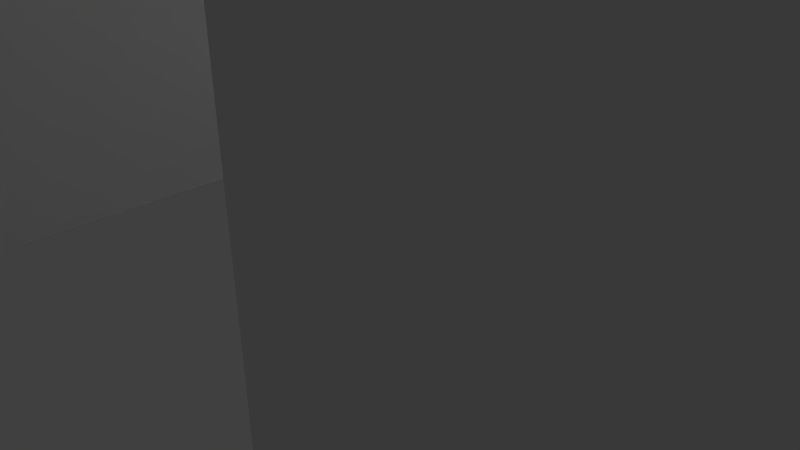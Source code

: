 # Source: Vault.blend  (saved by Blender 2.75.0; exported with 4.5.12 LTS)
import bpy
from mathutils import Matrix  # noqa: F401  (used for matrix-valued properties, if any)

bpy.ops.wm.read_factory_settings(use_empty=True)
scene = bpy.context.scene
scene.name = 'Scene'

# ---- collections
col_collection_1 = bpy.data.collections.new('Collection 1'); scene.collection.children.link(col_collection_1)

# ---- materials (node trees are filled in below, after node groups)
mat_material = bpy.data.materials.new('Material')
mat_material.alpha_threshold = 0.0
mat_material.use_transparent_shadow = False
mat_material.roughness = 0.5
mat_material.line_color = (0.0, 0.0, 0.0, 1.0)

# ---- material node trees

# ---- world
world_world = bpy.data.worlds.new('World'); scene.world = world_world
world_world.color = (0.05088, 0.05088, 0.05088)
world_world.use_sun_shadow = False
world_world.sun_shadow_jitter_overblur = 0.0
world_world.cycles.sampling_method = 'MANUAL'
world_world.cycles.sample_map_resolution = 256

# ---- cameras
cam_camera = bpy.data.cameras.new('Camera')
cam_camera.clip_end = 100.0
cam_camera.lens = 35.0
cam_camera.sensor_width = 32.0
cam_camera.sensor_height = 18.0
cam_camera.ortho_scale = 7.314
cam_camera.dof.focus_distance = 0.0
cam_camera.dof.aperture_fstop = 128.0

# ---- lights
light_lamp_003 = bpy.data.lights.new('Lamp.003', 'POINT')
light_lamp_003.transmission_factor = 0.0
light_lamp_003.cutoff_distance = 30.0
light_lamp_003.energy = 100.0
light_lamp_003.shadow_buffer_clip_start = 1.001
light_lamp_003.shadow_soft_size = 0.1
light_lamp_003.shadow_maximum_resolution = 0.006
light_lamp_003.use_absolute_resolution = True
light_lamp_003.cycles.use_multiple_importance_sampling = False
light_lamp_002 = bpy.data.lights.new('Lamp.002', 'POINT')
light_lamp_002.transmission_factor = 0.0
light_lamp_002.cutoff_distance = 30.0
light_lamp_002.energy = 100.0
light_lamp_002.shadow_buffer_clip_start = 1.001
light_lamp_002.shadow_soft_size = 0.1
light_lamp_002.shadow_maximum_resolution = 0.006
light_lamp_002.use_absolute_resolution = True
light_lamp_002.cycles.use_multiple_importance_sampling = False

# ---- meshes
me_cube_005 = bpy.data.meshes.new('Cube.005')
me_cube_005.from_pydata([(0.0, 16.27, -0.4798), (0.0, 17.0, 21.76), (0.0, 18.82, -0.4798), (0.0, 18.82, 21.76), (9.364, 16.27, -0.4798), (9.364, 17.0, 21.76), (9.364, 18.82, -0.4798), (9.364, 18.82, 21.76), (0.03109, 16.76, 5.767), (0.4336, 16.76, 5.728), (0.8207, 16.76, 5.61), (1.177, 16.76, 5.42), (1.49, 16.76, 5.163), (1.747, 16.76, 4.85), (1.937, 16.76, 4.494), (2.055, 16.76, 4.106), (2.094, 16.76, 3.704), (2.055, 16.76, 3.301), (1.937, 16.76, 2.914), (1.747, 16.76, 2.558), (1.49, 16.76, 2.245), (1.177, 16.76, 1.988), (0.8207, 16.76, 1.798), (0.4336, 16.76, 1.68), (0.03109, 16.76, 1.641), (0.03109, 15.93, 5.767), (0.4336, 15.93, 5.728), (0.8207, 15.93, 5.61), (1.177, 15.93, 5.42), (1.49, 15.93, 5.163), (1.747, 15.93, 4.85), (1.937, 15.93, 4.494), (2.055, 15.93, 4.106), (2.094, 15.93, 3.704), (2.055, 15.93, 3.301), (1.937, 15.93, 2.914), (1.747, 15.93, 2.558), (1.49, 15.93, 2.245), (1.177, 15.93, 1.988), (0.8207, 15.93, 1.798), (0.4336, 15.93, 1.68), (0.03109, 15.93, 1.641)], [], [(1, 3, 2, 0), (3, 7, 6, 2), (7, 5, 4, 6), (5, 1, 0, 4), (0, 2, 6, 4), (5, 7, 3, 1), (16, 17, 34, 33), (17, 18, 35, 34), (18, 19, 36, 35), (19, 20, 37, 36), (20, 21, 38, 37), (21, 22, 39, 38), (8, 9, 26, 25), (22, 23, 40, 39), (9, 10, 27, 26), (23, 24, 41, 40), (10, 11, 28, 27), (11, 12, 29, 28), (12, 13, 30, 29), (13, 14, 31, 30), (14, 15, 32, 31), (15, 16, 33, 32), (26, 27, 28, 29, 30, 31, 32, 33, 34, 35, 36, 37, 38, 39, 40, 41, 25), (25, 41, 24, 8)])
_uv = me_cube_005.uv_layers.new(name='UVMap')
_uv.uv.foreach_set('vector', [0.0002249, 0.9089, 0.0002249, 0.9733, 0.791, 0.9733, 0.791, 0.8826, 0.3331, 0.0002249, 0.000225, 0.0002249, 0.0002249, 0.791, 0.3331, 0.791, 0.0002249, 0.8822, 0.0002249, 0.8178, 0.791, 0.7915, 0.791, 0.8822, 0.3336, 0.0002249, 0.6664, 0.0002249, 0.6664, 0.791, 0.3336, 0.791, 0.9998, 0.09091, 0.9998, 0.0002249, 0.6669, 0.0002249, 0.6669, 0.09091, 0.6669, 0.1558, 0.6669, 0.09136, 0.9998, 0.09136, 0.9998, 0.1558, 0.6963, 0.4786, 0.6963, 0.4643, 0.6669, 0.4643, 0.6669, 0.4786, 0.6963, 0.4643, 0.6963, 0.4505, 0.6669, 0.4505, 0.6669, 0.4643, 0.6669, 0.6076, 0.6796, 0.6076, 0.6796, 0.5782, 0.6669, 0.5782, 0.6796, 0.6076, 0.6907, 0.6076, 0.6907, 0.5782, 0.6796, 0.5782, 0.6669, 0.6081, 0.678, 0.6081, 0.678, 0.6375, 0.6669, 0.6375, 0.678, 0.6081, 0.6907, 0.6081, 0.6907, 0.6375, 0.678, 0.6375, 0.7076, 0.5198, 0.6933, 0.5198, 0.6933, 0.5492, 0.7076, 0.5492, 0.6669, 0.5777, 0.6669, 0.564, 0.6963, 0.564, 0.6963, 0.5777, 0.6933, 0.5198, 0.6796, 0.5198, 0.6796, 0.5492, 0.6933, 0.5492, 0.6669, 0.564, 0.6669, 0.5497, 0.6963, 0.5497, 0.6963, 0.564, 0.6796, 0.5198, 0.6669, 0.5198, 0.6669, 0.5492, 0.6796, 0.5492, 0.678, 0.6495, 0.6669, 0.6495, 0.6669, 0.6789, 0.678, 0.6789, 0.6669, 0.638, 0.6669, 0.6491, 0.6963, 0.6491, 0.6963, 0.638, 0.6963, 0.5194, 0.6963, 0.5067, 0.6669, 0.5067, 0.6669, 0.5194, 0.6963, 0.5067, 0.6963, 0.4929, 0.6669, 0.4929, 0.6669, 0.5067, 0.6963, 0.4929, 0.6963, 0.4786, 0.6669, 0.4786, 0.6669, 0.4929, 0.7259, 0.1576, 0.7122, 0.1618, 0.6995, 0.1686, 0.6884, 0.1777, 0.6793, 0.1888, 0.6725, 0.2015, 0.6683, 0.2153, 0.6669, 0.2296, 0.6683, 0.2439, 0.6725, 0.2576, 0.6793, 0.2703, 0.6884, 0.2814, 0.6995, 0.2906, 0.7122, 0.2973, 0.7259, 0.3015, 0.7402, 0.3029, 0.7402, 0.1562, 0.6669, 0.4501, 0.6669, 0.3034, 0.6963, 0.3034, 0.6963, 0.4501])
me_cube_005.materials.append(mat_material)
me_cube_005.use_remesh_preserve_volume = False
me_cube_005.use_remesh_preserve_attributes = False
me_cube_005.use_mirror_vertex_groups = False
me_cube_005.update()
me_cube_003 = bpy.data.meshes.new('Cube.003')
me_cube_003.from_pydata([(0.0, 16.27, -0.4798), (0.0, 17.0, 21.76), (0.0, 18.82, -0.4798), (0.0, 18.82, 21.76), (9.364, 16.27, -0.4798), (9.364, 17.0, 21.76), (9.364, 18.82, -0.4798), (9.364, 18.82, 21.76), (0.03109, 16.76, 5.767), (0.4336, 16.76, 5.728), (0.8207, 16.76, 5.61), (1.177, 16.76, 5.42), (1.49, 16.76, 5.163), (1.747, 16.76, 4.85), (1.937, 16.76, 4.494), (2.055, 16.76, 4.106), (2.094, 16.76, 3.704), (2.055, 16.76, 3.301), (1.937, 16.76, 2.914), (1.747, 16.76, 2.558), (1.49, 16.76, 2.245), (1.177, 16.76, 1.988), (0.8207, 16.76, 1.798), (0.4336, 16.76, 1.68), (0.03109, 16.76, 1.641), (0.03109, 15.93, 5.767), (0.4336, 15.93, 5.728), (0.8207, 15.93, 5.61), (1.177, 15.93, 5.42), (1.49, 15.93, 5.163), (1.747, 15.93, 4.85), (1.937, 15.93, 4.494), (2.055, 15.93, 4.106), (2.094, 15.93, 3.704), (2.055, 15.93, 3.301), (1.937, 15.93, 2.914), (1.747, 15.93, 2.558), (1.49, 15.93, 2.245), (1.177, 15.93, 1.988), (0.8207, 15.93, 1.798), (0.4336, 15.93, 1.68), (0.03109, 15.93, 1.641)], [], [(1, 3, 2, 0), (3, 7, 6, 2), (7, 5, 4, 6), (5, 1, 0, 4), (0, 2, 6, 4), (5, 7, 3, 1), (16, 17, 34, 33), (17, 18, 35, 34), (18, 19, 36, 35), (19, 20, 37, 36), (20, 21, 38, 37), (21, 22, 39, 38), (8, 9, 26, 25), (22, 23, 40, 39), (9, 10, 27, 26), (23, 24, 41, 40), (10, 11, 28, 27), (11, 12, 29, 28), (12, 13, 30, 29), (13, 14, 31, 30), (14, 15, 32, 31), (15, 16, 33, 32), (26, 27, 28, 29, 30, 31, 32, 33, 34, 35, 36, 37, 38, 39, 40, 41, 25), (25, 41, 24, 8)])
_uv = me_cube_003.uv_layers.new(name='UVMap')
_uv.uv.foreach_set('vector', [0.0002249, 0.9089, 0.0002249, 0.9733, 0.791, 0.9733, 0.791, 0.8826, 0.3331, 0.0002249, 0.000225, 0.0002249, 0.0002249, 0.791, 0.3331, 0.791, 0.0002249, 0.8822, 0.0002249, 0.8178, 0.791, 0.7915, 0.791, 0.8822, 0.3336, 0.0002249, 0.6664, 0.0002249, 0.6664, 0.791, 0.3336, 0.791, 0.9998, 0.09091, 0.9998, 0.0002249, 0.6669, 0.0002249, 0.6669, 0.09091, 0.6669, 0.1558, 0.6669, 0.09136, 0.9998, 0.09136, 0.9998, 0.1558, 0.6963, 0.4786, 0.6963, 0.4643, 0.6669, 0.4643, 0.6669, 0.4786, 0.6963, 0.4643, 0.6963, 0.4505, 0.6669, 0.4505, 0.6669, 0.4643, 0.6669, 0.6076, 0.6796, 0.6076, 0.6796, 0.5782, 0.6669, 0.5782, 0.6796, 0.6076, 0.6907, 0.6076, 0.6907, 0.5782, 0.6796, 0.5782, 0.6669, 0.6081, 0.678, 0.6081, 0.678, 0.6375, 0.6669, 0.6375, 0.678, 0.6081, 0.6907, 0.6081, 0.6907, 0.6375, 0.678, 0.6375, 0.7076, 0.5198, 0.6933, 0.5198, 0.6933, 0.5492, 0.7076, 0.5492, 0.6669, 0.5777, 0.6669, 0.564, 0.6963, 0.564, 0.6963, 0.5777, 0.6933, 0.5198, 0.6796, 0.5198, 0.6796, 0.5492, 0.6933, 0.5492, 0.6669, 0.564, 0.6669, 0.5497, 0.6963, 0.5497, 0.6963, 0.564, 0.6796, 0.5198, 0.6669, 0.5198, 0.6669, 0.5492, 0.6796, 0.5492, 0.678, 0.6495, 0.6669, 0.6495, 0.6669, 0.6789, 0.678, 0.6789, 0.6669, 0.638, 0.6669, 0.6491, 0.6963, 0.6491, 0.6963, 0.638, 0.6963, 0.5194, 0.6963, 0.5067, 0.6669, 0.5067, 0.6669, 0.5194, 0.6963, 0.5067, 0.6963, 0.4929, 0.6669, 0.4929, 0.6669, 0.5067, 0.6963, 0.4929, 0.6963, 0.4786, 0.6669, 0.4786, 0.6669, 0.4929, 0.7259, 0.1576, 0.7122, 0.1618, 0.6995, 0.1686, 0.6884, 0.1777, 0.6793, 0.1888, 0.6725, 0.2015, 0.6683, 0.2153, 0.6669, 0.2296, 0.6683, 0.2439, 0.6725, 0.2576, 0.6793, 0.2703, 0.6884, 0.2814, 0.6995, 0.2906, 0.7122, 0.2973, 0.7259, 0.3015, 0.7402, 0.3029, 0.7402, 0.1562, 0.6669, 0.4501, 0.6669, 0.3034, 0.6963, 0.3034, 0.6963, 0.4501])
me_cube_003.materials.append(mat_material)
me_cube_003.use_remesh_preserve_volume = False
me_cube_003.use_remesh_preserve_attributes = False
me_cube_003.use_mirror_vertex_groups = False
me_cube_003.update()
me_cube = bpy.data.meshes.new('Cube')
me_cube.from_pydata([(31.86, 16.47, -1.0), (31.86, -9.721, -1.0), (9.182, -9.721, -1.0), (9.182, 16.47, -1.0), (31.86, 16.47, 20.5), (31.86, -9.721, 20.5), (9.182, -9.721, 20.5), (9.182, 16.47, 20.5)], [], [(0, 1, 2, 3), (4, 7, 6, 5), (0, 4, 5, 1), (1, 5, 6, 2), (2, 6, 7, 3), (4, 0, 3, 7)])
_uv = me_cube.uv_layers.new(name='UVMap')
_uv.uv.foreach_set('vector', [0.0002026, 0.0002026, 0.0002026, 0.3783, 0.3275, 0.3783, 0.3275, 0.0002026, 0.3279, 0.0002026, 0.6552, 0.0002026, 0.6552, 0.3783, 0.3279, 0.3783, 0.311, 0.689, 0.311, 0.3787, 0.689, 0.3787, 0.689, 0.689, 0.311, 0.9998, 0.311, 0.6894, 0.6383, 0.6894, 0.6383, 0.9998, 0.3106, 0.3787, 0.0002026, 0.3787, 0.0002026, 0.7568, 0.3106, 0.7568, 0.6556, 0.0002026, 0.6556, 0.3106, 0.9829, 0.3106, 0.9829, 0.0002026])
me_cube.materials.append(mat_material)
me_cube.use_remesh_preserve_volume = False
me_cube.use_remesh_preserve_attributes = False
me_cube.use_mirror_vertex_groups = False
me_cube.update()

# ---- objects
ob_lamp_003 = bpy.data.objects.new('Lamp.003', light_lamp_003)
ob_lamp_002 = bpy.data.objects.new('Lamp.002', light_lamp_002)
ob_cube_001 = bpy.data.objects.new('Cube.001', me_cube_005)
ob_cube_003 = bpy.data.objects.new('Cube.003', me_cube_003)
ob_cube = bpy.data.objects.new('Cube', me_cube)
ob_camera = bpy.data.objects.new('Camera', cam_camera)

# ---- transforms, parenting, visibility, modifiers, constraints
ob_lamp_003.location = (3.436, 6.27, 10.14)
ob_lamp_003.rotation_euler = (0.6503, 0.05522, 1.866)
ob_lamp_003.lock_rotations_4d = False
ob_lamp_003.empty_display_type = 'ARROWS'
ob_lamp_003.color = (0.0, 0.0, 0.0, 0.0)
ob_lamp_003.lineart.crease_threshold = 0.0
ob_lamp_002.location = (-2.732, 6.27, 10.14)
ob_lamp_002.rotation_euler = (0.6503, 0.05522, 1.866)
ob_lamp_002.scale = (1.0, -1.0, 1.0)
ob_lamp_002.lock_rotations_4d = False
ob_lamp_002.empty_display_type = 'ARROWS'
ob_lamp_002.color = (0.0, 0.0, 0.0, 0.0)
ob_lamp_002.lineart.crease_threshold = 0.0
ob_cube_001.location = (0.0, 0.0, 0.0)
ob_cube_001.scale = (-0.4846, 0.4846, 0.4846)
ob_cube_001.lock_rotations_4d = False
ob_cube_001.empty_display_type = 'ARROWS'
ob_cube_001.lineart.crease_threshold = 0.0
_m = ob_cube_001.modifiers.new('Mirror', 'MIRROR')
_m.use_axis = (False, False, False)
ob_cube_003.location = (0.0, 0.0, 0.0)
ob_cube_003.scale = (0.4846, 0.4846, 0.4846)
ob_cube_003.lock_rotations_4d = False
ob_cube_003.empty_display_type = 'ARROWS'
ob_cube_003.lineart.crease_threshold = 0.0
_m = ob_cube_003.modifiers.new('Mirror', 'MIRROR')
_m.use_axis = (False, False, False)
ob_cube.location = (0.0, 0.0, 0.0)
ob_cube.scale = (0.4846, 0.4846, 0.4846)
ob_cube.lock_rotations_4d = False
ob_cube.empty_display_type = 'ARROWS'
ob_cube.lineart.crease_threshold = 0.0
_m = ob_cube.modifiers.new('Mirror', 'MIRROR')
ob_camera.location = (7.481, -6.508, 5.344)
ob_camera.rotation_euler = (1.109, 0.01082, 0.8149)
ob_camera.lock_rotations_4d = False
ob_camera.empty_display_type = 'ARROWS'
ob_camera.color = (0.0, 0.0, 0.0, 0.0)
ob_camera.display_type = 'WIRE'
ob_camera.lineart.crease_threshold = 0.0

# ---- collection membership
col_collection_1.objects.link(ob_lamp_003)
col_collection_1.objects.link(ob_lamp_002)
col_collection_1.objects.link(ob_cube_001)
col_collection_1.objects.link(ob_cube_003)
col_collection_1.objects.link(ob_cube)
col_collection_1.objects.link(ob_camera)

# ---- scene / render settings (as saved in the file)
scene.camera = ob_camera
scene.frame_start = 1; scene.frame_end = 250; scene.frame_set(1)
scene.render.engine = 'BLENDER_EEVEE_NEXT'
scene.render.resolution_percentage = 50
scene.render.dither_intensity = 0.0
scene.cycles.use_denoising = False
scene.cycles.samples = 10
scene.cycles.sampling_pattern = 'TABULATED_SOBOL'
scene.cycles.light_sampling_threshold = 0.0
scene.cycles.use_adaptive_sampling = False
scene.cycles.use_light_tree = False
scene.cycles.blur_glossy = 0.0
scene.cycles.pixel_filter_type = 'GAUSSIAN'
scene.cycles.sample_clamp_indirect = 0.0
scene.view_settings.view_transform = 'Standard'
bpy.context.view_layer.update()
